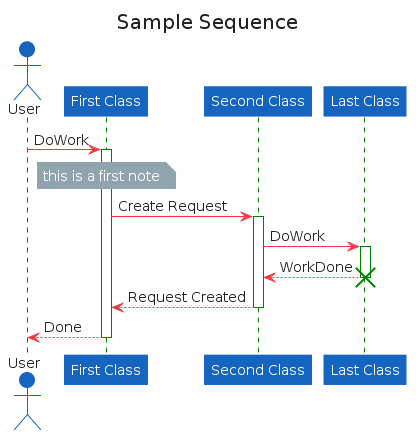

The diagram above was rendered by PlantUML. Its source (embedded in the PNG):
@startuml



































skinparam wrapWidth 200
skinparam maxMessageSize 150
skinparam ComponentStyle uml2
skinparam Shadowing false

skinparam Default {
    FontName "'Input Mono','Microsoft YaHei Mono',Menlo, Monaco, 'Courier New', monospace"
    FontColor #222222
    FontSize  14
    FontStyle plain
    Shadowing false
    TextAlignment center
    BackgroundColor #E3F2FD
    BorderColor #424242
}

skinparam Note {
    BackgroundColor #90A4AE
    BorderColor #90A4AE
    BorderThickness 1
    FontColor White
    Shadowing false
    TextAlignment left
}

skinparam Note<<quit>> {

    BackgroundColor #F9A825
    BorderColor #F9A825
}

skinparam Sequence {
    ActorBorderThickness 1
    LifeLineBorderColor GREEN
    ParticipantBorderThickness 0
    Shadowing false


    GroupBorderThickness 1
    GroupBorderColor #1565C0
    GroupBackgroundColor #BBDEFB
}

skinparam Activity {

    StartColor #37A77C
    EndColor #F6363F
    AttributeFontColor white
    AttributeFontSize  15
    AttributeFontname  Droid Sans Mono

    BackgroundColor #BBDEFB
    BorderColor #90CAF9
    BorderThickness 1

    ArrowThickness 1


    BarColor   #0D47A1


    DiamondBackgroundColor   #FFE0B2
    DiamondBorderColor    #FFCC80


}

skinparam Class {
    BackgroundColor #E3F2FD
    BorderColor #64B5F6
    BorderThickness 1


    StereotypeFontColor #589DF6
    StereotypeFontSize 14
}



skinparam Interface {
    BackgroundColor #E3F2FD
    BorderColor #424242
    FontSize 14


    StereotypeFontColor #589DF6
    StereotypeFontSize 1
}



skinparam Participant {
    BackgroundColor #1565C0
    BorderColor #1565C0
    FontColor White
    Shadowing false
}

skinparam Actor {
    BackgroundColor #1565C0
    BorderColor #1565C0
    Shadowing false
}

skinparam UseCase {
    BackgroundColor #64B5F6
    BorderColor #64B5F6
    Shadowing false
    ArrowThickness 1
    ArrowColor #1565C0

    ActorBackgroundColor #1565C0
    ActorBorderColor #0D47A1
    ActorShadowing false
 
}


skinparam State {
    FontSize           17

    AttributeFontSize  14
    
    BackgroundColor    #BBDEFB
    BorderColor        #90CAF9
    StartColor #37A77C
    EndColor #F6363F
}

skinparam Partition {
    BorderColor #424242
    BorderStyle dashed

    BorderThickness 1
}

skinparam rectangle {
    StereotypeFontSize 12
    shadowing false
}

skinparam database {
    StereotypeFontSize 12
    shadowing false
}

skinparam Queue {
    BackgroundColor #E3F2FD
    BorderColor #424242
}
skinparam Agent {
    BackgroundColor #E3F2FD
    BorderColor #424242
}
skinparam Artifact {
    BackgroundColor #E3F2FD
    BorderColor #424242
}

skinparam Boundary {
    BackgroundColor #E3F2FD
    BorderColor #424242
}
skinparam Card {
    BackgroundColor #E3F2FD
    BorderColor #424242
}

skinparam Cloud {
    BackgroundColor #E3F2FD
    BorderColor #424242
}

skinparam Component {
    BackgroundColor #E3F2FD
    BorderColor #424242
}
skinparam Control {
    BackgroundColor #E3F2FD
    BorderColor #424242
}
skinparam Database {
    BackgroundColor #E3F2FD
    BorderColor #424242
}

skinparam Entity {
    BackgroundColor #E3F2FD
    BorderColor #424242
}
skinparam File {
    BackgroundColor #E3F2FD
    BorderColor #424242
}
skinparam Folder {
    BackgroundColor #E3F2FD
    BorderColor #424242
   
}
skinparam Frame {
    BackgroundColor #E3F2FD
    BorderColor #424242
}
skinparam Node {
    BackgroundColor #E3F2FD
    BorderColor #424242
}


skinparam Package {
    BackgroundColor #E3F2FD
    BorderColor #424242
}
skinparam Stack {
    BackgroundColor #E3F2FD
    BorderColor #424242
}

skinparam Rectangle {
    BackgroundColor #E3F2FD
    BorderColor #424242
}

skinparam Storage {
    BackgroundColor #E3F2FD
    BorderColor #424242
}

skinparam rectangle<<usercase>> {
    Shadowing false
    StereotypeFontSize 0
    FontColor #424242
    BorderColor #424242
    BorderStyle dashed
    BackgroundColor White
}













skinparam ArrowColor #F6363F

title <size:20>Sample Sequence</size>

actor User
participant "First Class" as A
participant "Second Class" as B
participant "Last Class" as C

User -> A: DoWork
activate A
note over A: this is a first note
A -> B: Create Request
activate B

B -> C: DoWork
activate C
C --> B: WorkDone
destroy C

B --> A: Request Created
deactivate B

A --> User: Done
deactivate A
@enduml